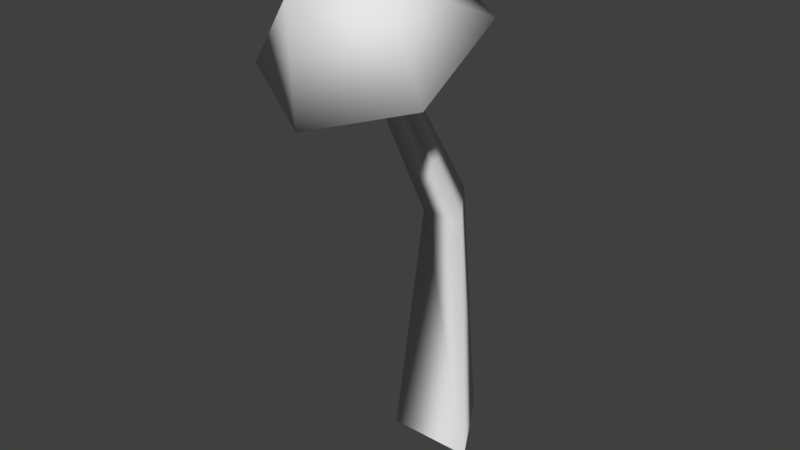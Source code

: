 # Source: fongus.blend  (saved by Blender 2.78.0; exported with 4.5.12 LTS)
import bpy
from mathutils import Matrix  # noqa: F401  (used for matrix-valued properties, if any)

bpy.ops.wm.read_factory_settings(use_empty=True)
scene = bpy.context.scene
scene.name = 'Scene'

# ---- collections
col_collection_1 = bpy.data.collections.new('Collection 1'); scene.collection.children.link(col_collection_1)

# ---- world
world_world = bpy.data.worlds.new('World'); scene.world = world_world
world_world.color = (0.05088, 0.05088, 0.05088)
world_world.use_sun_shadow = False
world_world.sun_shadow_jitter_overblur = 0.0
world_world.cycles.sampling_method = 'MANUAL'

# ---- meshes
me_circle = bpy.data.meshes.new('Circle')
me_circle.from_pydata([(5.96e-09, -0.03929, 0.9681), (-0.1732, -0.1259, 0.9181), (-0.1732, -0.2991, 0.8181), (2.345e-08, -0.3857, 0.7681), (0.1732, -0.2991, 0.8181), (0.1732, -0.1259, 0.9181), (-0.0433, -0.2225, 1.035), (-0.0433, -0.3525, 0.9605), (0.0866, -0.2875, 0.998), (1.304e-08, -0.1938, 0.8356), (0.0, 0.0433, 0.525), (0.0, 0.1, 0.0), (0.0866, -0.05, 0.0), (-0.0866, -0.05, 0.0), (0.0433, -0.02165, 0.4875), (-0.0433, -0.02165, 0.4875), (-0.02165, -0.2608, 0.9268), (0.0, -0.2283, 0.9455), (0.02165, -0.2608, 0.9268)], [], [(2, 7, 6, 1), (5, 8, 4), (3, 7, 2), (1, 6, 0), (0, 6, 8, 5), (4, 8, 7, 3), (6, 7, 8), (5, 4, 9), (3, 2, 9), (1, 0, 9), (0, 5, 9), (4, 3, 9), (2, 1, 9), (14, 18, 16, 15), (12, 14, 15, 13), (13, 15, 10, 11), (11, 10, 14, 12), (10, 17, 18, 14), (15, 16, 17, 10)])
me_circle.polygons.foreach_set('use_smooth', [True] * 19)
_ca = me_circle.color_attributes.new('Col', 'BYTE_COLOR', 'CORNER')
_ca.data.foreach_set('color', [1.0, 1.0, 1.0, 1.0, 1.0, 1.0, 1.0, 1.0, 1.0, 1.0, 1.0, 1.0, 1.0, 1.0, 1.0, 1.0, 1.0, 1.0, 1.0, 1.0, 1.0, 1.0, 1.0, 1.0, 1.0, 1.0, 1.0, 1.0, 1.0, 1.0, 1.0, 1.0, 1.0, 1.0, 1.0, 1.0, 1.0, 1.0, 1.0, 1.0, 1.0, 1.0, 1.0, 1.0, 1.0, 1.0, 1.0, 1.0, 1.0, 1.0, 1.0, 1.0, 1.0, 1.0, 1.0, 1.0, 1.0, 1.0, 1.0, 1.0, 1.0, 1.0, 1.0, 1.0, 1.0, 1.0, 1.0, 1.0, 1.0, 1.0, 1.0, 1.0, 1.0, 1.0, 1.0, 1.0, 1.0, 1.0, 1.0, 1.0, 1.0, 1.0, 1.0, 1.0, 1.0, 1.0, 1.0, 1.0, 1.0, 1.0, 1.0, 1.0, 1.0, 1.0, 1.0, 1.0, 1.0, 1.0, 1.0, 1.0, 1.0, 1.0, 1.0, 1.0, 1.0, 1.0, 1.0, 1.0, 1.0, 1.0, 1.0, 1.0, 1.0, 1.0, 1.0, 1.0, 1.0, 1.0, 1.0, 1.0, 1.0, 1.0, 1.0, 1.0, 1.0, 1.0, 1.0, 1.0, 1.0, 1.0, 1.0, 1.0, 1.0, 1.0, 1.0, 1.0, 1.0, 1.0, 1.0, 1.0, 1.0, 1.0, 1.0, 1.0, 1.0, 1.0, 1.0, 1.0, 1.0, 1.0, 1.0, 1.0, 1.0, 1.0, 1.0, 1.0, 1.0, 1.0, 1.0, 1.0, 1.0, 1.0, 1.0, 1.0, 1.0, 1.0, 1.0, 1.0, 1.0, 1.0, 1.0, 1.0, 1.0, 1.0, 1.0, 1.0, 1.0, 1.0, 1.0, 1.0, 1.0, 1.0, 1.0, 1.0, 1.0, 1.0, 1.0, 1.0, 1.0, 1.0, 1.0, 1.0, 1.0, 1.0, 1.0, 1.0, 1.0, 1.0, 1.0, 1.0, 1.0, 1.0, 1.0, 1.0, 1.0, 1.0, 1.0, 1.0, 1.0, 1.0, 1.0, 1.0, 1.0, 1.0, 1.0, 1.0, 1.0, 1.0, 1.0, 1.0, 1.0, 1.0, 1.0, 1.0, 1.0, 1.0, 1.0, 1.0, 1.0, 1.0, 1.0, 1.0, 1.0, 1.0, 1.0, 1.0, 1.0, 1.0, 1.0, 1.0, 1.0, 1.0, 1.0, 1.0, 1.0, 1.0, 1.0, 1.0, 1.0, 1.0, 1.0, 1.0, 1.0, 1.0, 1.0, 1.0, 1.0, 1.0, 1.0, 1.0, 1.0, 1.0, 1.0, 1.0])
me_circle.use_remesh_preserve_volume = False
me_circle.use_remesh_preserve_attributes = False
me_circle.use_mirror_vertex_groups = False
me_circle.update()

# ---- objects
ob_circle = bpy.data.objects.new('Circle', me_circle)

# ---- transforms, parenting, visibility, modifiers, constraints
ob_circle.location = (0.0, 0.0, 0.0)
ob_circle.lineart.crease_threshold = 0.0

# ---- collection membership
col_collection_1.objects.link(ob_circle)

# ---- scene / render settings (as saved in the file)
scene.frame_start = 1; scene.frame_end = 250; scene.frame_set(1)
scene.render.engine = 'BLENDER_EEVEE_NEXT'
scene.render.resolution_percentage = 50
scene.render.dither_intensity = 0.0
scene.cycles.use_denoising = False
scene.cycles.samples = 128
scene.cycles.sampling_pattern = 'TABULATED_SOBOL'
scene.cycles.light_sampling_threshold = 0.0
scene.cycles.use_adaptive_sampling = False
scene.cycles.use_light_tree = False
scene.cycles.blur_glossy = 0.0
scene.cycles.sample_clamp_indirect = 0.0
scene.view_settings.view_transform = 'Standard'
bpy.context.view_layer.update()

# ---- added for rendering (the .blend has no active camera and no usable light): camera, sun
cam_auto = bpy.data.cameras.new('AutoCamera')
cam_auto.lens = 50.0
cam_auto.sensor_width = 36.0
cam_auto.clip_end = 1000.0
ob_auto_camera = bpy.data.objects.new('AutoCamera', cam_auto)
scene.collection.objects.link(ob_auto_camera)
ob_auto_camera.location = (1.10567, -1.46966, 1.40227)
ob_auto_camera.rotation_euler = (1.09748, -7.21219e-08, 0.694738)
scene.camera = ob_auto_camera
light_auto_sun = bpy.data.lights.new('AutoSun', 'SUN')
light_auto_sun.energy = 3.0
light_auto_sun.angle = 0.0523599
ob_auto_sun = bpy.data.objects.new('AutoSun', light_auto_sun)
scene.collection.objects.link(ob_auto_sun)
ob_auto_sun.rotation_euler = (0.872665, 0.174533, 0.523599)
bpy.context.view_layer.update()
